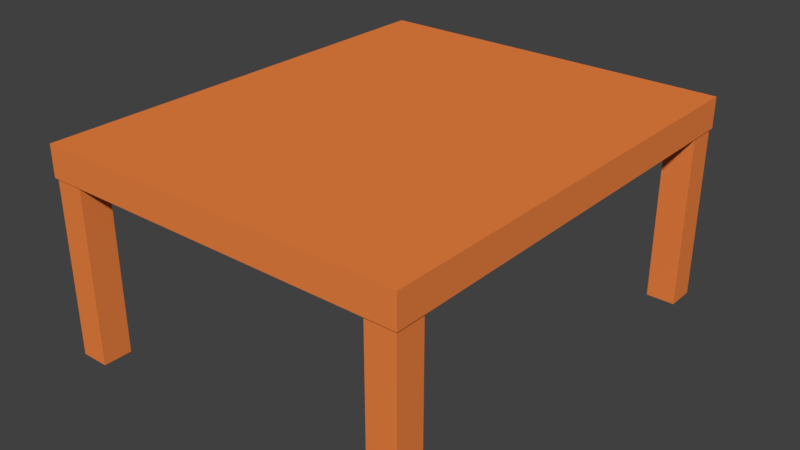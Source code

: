 # Source: Table.blend  (saved by Blender 2.78.0; exported with 4.5.12 LTS)
import bpy
from mathutils import Matrix  # noqa: F401  (used for matrix-valued properties, if any)

bpy.ops.wm.read_factory_settings(use_empty=True)
scene = bpy.context.scene
scene.name = 'Scene'

# ---- collections
col_collection_1 = bpy.data.collections.new('Collection 1'); scene.collection.children.link(col_collection_1)

# ---- materials (node trees are filled in below, after node groups)
mat_brown = bpy.data.materials.new('Brown')
mat_brown.alpha_threshold = 0.0
mat_brown.use_transparent_shadow = False
mat_brown.diffuse_color = (0.855, 0.2279, 0.05433, 1.0)
mat_brown.roughness = 0.5

# ---- material node trees

# ---- world
world_world = bpy.data.worlds.new('World'); scene.world = world_world
world_world.color = (0.05088, 0.05088, 0.05088)
world_world.use_sun_shadow = False
world_world.sun_shadow_jitter_overblur = 0.0
world_world.cycles.sampling_method = 'MANUAL'

# ---- meshes
me_cube = bpy.data.meshes.new('Cube')
me_cube.from_pydata([(-0.9903, 0.8642, 0.04338), (-0.9903, 0.8642, 12.9), (-0.9903, 0.9917, 0.04338), (-0.9903, 0.9917, 12.9), (-0.8354, 0.8642, 0.04338), (-0.8354, 0.8642, 12.9), (-0.8354, 0.9917, 0.04338), (-0.8354, 0.9917, 12.9), (0.8354, 0.8642, 0.04338), (0.8354, 0.8642, 12.9), (0.8354, 0.9917, 0.04338), (0.8354, 0.9917, 12.9), (0.9903, 0.8642, 0.04338), (0.9903, 0.8642, 12.9), (0.9903, 0.9917, 0.04338), (0.9903, 0.9917, 12.9), (0.8354, -0.9917, 0.04338), (0.8354, -0.9917, 12.9), (0.8354, -0.8642, 0.04338), (0.8354, -0.8642, 12.9), (0.9903, -0.9917, 0.04338), (0.9903, -0.9917, 12.9), (0.9903, -0.8642, 0.04338), (0.9903, -0.8642, 12.9), (-0.9903, -0.9917, 0.04338), (-0.9903, -0.9917, 12.9), (-0.9903, -0.8642, 0.04338), (-0.9903, -0.8642, 12.9), (-0.8354, -0.9917, 0.04338), (-0.8354, -0.9917, 12.9), (-0.8354, -0.8642, 0.04338), (-0.8354, -0.8642, 12.9), (-1.0, -1.0, 11.33), (-1.0, -1.0, 13.33), (-1.0, 1.0, 11.33), (-1.0, 1.0, 13.33), (1.0, -1.0, 11.33), (1.0, -1.0, 13.33), (1.0, 1.0, 11.33), (1.0, 1.0, 13.33)], [], [(0, 1, 3, 2), (2, 3, 7, 6), (6, 7, 5, 4), (4, 5, 1, 0), (2, 6, 4, 0), (7, 3, 1, 5), (8, 9, 11, 10), (10, 11, 15, 14), (14, 15, 13, 12), (12, 13, 9, 8), (10, 14, 12, 8), (15, 11, 9, 13), (16, 17, 19, 18), (18, 19, 23, 22), (22, 23, 21, 20), (20, 21, 17, 16), (18, 22, 20, 16), (23, 19, 17, 21), (24, 25, 27, 26), (26, 27, 31, 30), (30, 31, 29, 28), (28, 29, 25, 24), (26, 30, 28, 24), (31, 27, 25, 29), (32, 33, 35, 34), (34, 35, 39, 38), (38, 39, 37, 36), (36, 37, 33, 32), (34, 38, 36, 32), (39, 35, 33, 37)])
me_cube.materials.append(mat_brown)
me_cube.use_remesh_preserve_volume = False
me_cube.use_remesh_preserve_attributes = False
me_cube.use_mirror_vertex_groups = False
me_cube.update()

# ---- objects
ob_cube = bpy.data.objects.new('Cube', me_cube)

# ---- transforms, parenting, visibility, modifiers, constraints
ob_cube.location = (0.0, 0.0, 0.0)
ob_cube.scale = (2.468, 3.0, 0.2061)
ob_cube.lineart.crease_threshold = 0.0

# ---- collection membership
col_collection_1.objects.link(ob_cube)

# ---- scene / render settings (as saved in the file)
scene.frame_start = 1; scene.frame_end = 250; scene.frame_set(1)
scene.render.engine = 'BLENDER_EEVEE_NEXT'
scene.render.resolution_percentage = 50
scene.render.dither_intensity = 0.0
scene.cycles.use_denoising = False
scene.cycles.samples = 128
scene.cycles.sampling_pattern = 'TABULATED_SOBOL'
scene.cycles.light_sampling_threshold = 0.0
scene.cycles.use_adaptive_sampling = False
scene.cycles.use_light_tree = False
scene.cycles.blur_glossy = 0.0
scene.cycles.sample_clamp_indirect = 0.0
scene.view_settings.view_transform = 'Standard'
bpy.context.view_layer.update()

# ---- added for rendering (the .blend has no active camera and no usable light): camera, sun
cam_auto = bpy.data.cameras.new('AutoCamera')
cam_auto.lens = 50.0
cam_auto.sensor_width = 36.0
cam_auto.clip_end = 1000.0
ob_auto_camera = bpy.data.objects.new('AutoCamera', cam_auto)
scene.collection.objects.link(ob_auto_camera)
ob_auto_camera.location = (7.62235, -9.14682, 7.47669)
ob_auto_camera.rotation_euler = (1.09748, -7.21219e-08, 0.694738)
scene.camera = ob_auto_camera
light_auto_sun = bpy.data.lights.new('AutoSun', 'SUN')
light_auto_sun.energy = 3.0
light_auto_sun.angle = 0.0523599
ob_auto_sun = bpy.data.objects.new('AutoSun', light_auto_sun)
scene.collection.objects.link(ob_auto_sun)
ob_auto_sun.rotation_euler = (0.872665, 0.174533, 0.523599)
bpy.context.view_layer.update()
